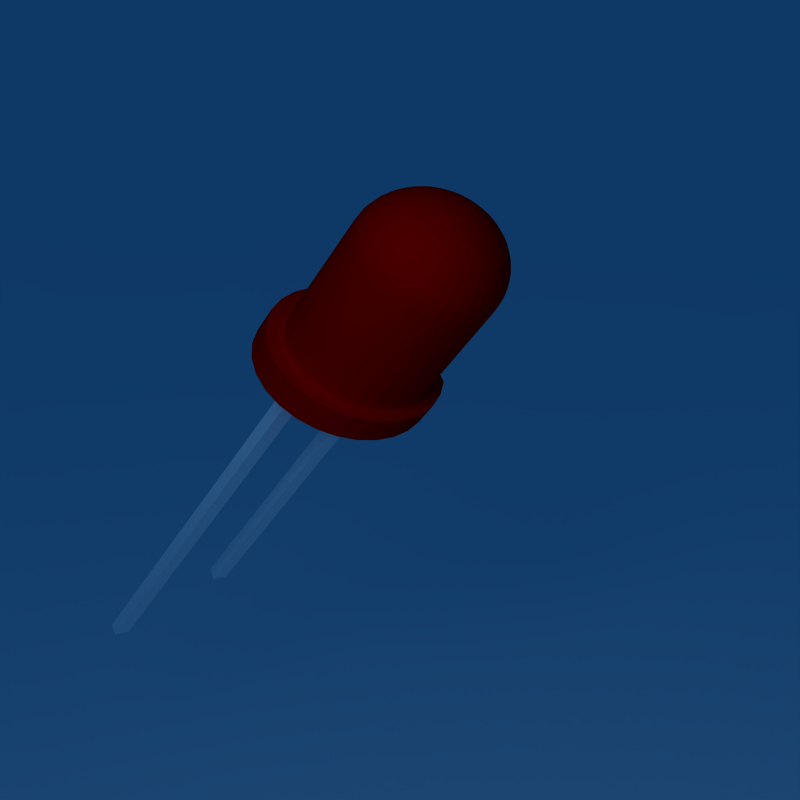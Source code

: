# Source: appicon.blend  (saved by Blender 2.48.1; exported with 4.5.12 LTS)
import bpy
from mathutils import Matrix  # noqa: F401  (used for matrix-valued properties, if any)

bpy.ops.wm.read_factory_settings(use_empty=True)
scene = bpy.context.scene
scene.name = 'Scene'

# ---- collections
col_collection_1 = bpy.data.collections.new('Collection 1'); scene.collection.children.link(col_collection_1)

# ---- materials (node trees are filled in below, after node groups)
mat_red = bpy.data.materials.new('Red')
mat_red.alpha_threshold = 0.0
mat_red.diffuse_color = (1.0, 0.0, 0.0, 1.0)
mat_red.roughness = 0.5
mat_red.line_color = (0.0, 0.0, 0.0, 1.0)
mat_metal = bpy.data.materials.new('Metal')
mat_metal.alpha_threshold = 0.0
mat_metal.diffuse_color = (1.0, 1.0, 1.0, 1.0)
mat_metal.roughness = 0.5
mat_metal.line_color = (0.0, 0.0, 0.0, 1.0)
mat_material_001 = bpy.data.materials.new('Material.001')
mat_material_001.alpha_threshold = 0.0
mat_material_001.diffuse_color = (1.0, 1.0, 1.0, 1.0)
mat_material_001.roughness = 0.5
mat_material_001.line_color = (0.0, 0.0, 0.0, 1.0)

# ---- material node trees

# ---- world
world_world = bpy.data.worlds.new('World'); scene.world = world_world
world_world.color = (0.05656, 0.2208, 0.4)
world_world.use_sun_shadow = False
world_world.sun_shadow_jitter_overblur = 0.0
world_world.cycles.sampling_method = 'MANUAL'
world_world.cycles.sample_map_resolution = 256

# ---- cameras
cam_camera = bpy.data.cameras.new('Camera')
cam_camera.passepartout_alpha = 0.2
cam_camera.clip_end = 100.0
cam_camera.lens = 37.94
cam_camera.ortho_scale = 7.314
cam_camera.shift_x = -0.568
cam_camera.show_passepartout = False
cam_camera.lens_unit = 'FOV'
cam_camera.dof.focus_distance = 0.0
cam_camera.dof.aperture_fstop = 128.0

# ---- lights
light_lamp_003 = bpy.data.lights.new('Lamp.003', 'POINT')
light_lamp_003.transmission_factor = 0.0
light_lamp_003.energy = 207.1
light_lamp_003.shadow_buffer_clip_start = 0.5
light_lamp_003.shadow_soft_size = 1.367
light_lamp_003.shadow_maximum_resolution = 0.006
light_lamp_003.use_absolute_resolution = True
light_lamp_003.cycles.use_multiple_importance_sampling = False

# ---- meshes
me_mesh_004 = bpy.data.meshes.new('Mesh.004')
me_mesh_004.from_pydata([(-0.00025, -0.0008425, 0.00565), (-0.00025, 0.001178, 0.00565), (0.00025, -0.0008425, 0.00565), (0.00025, 0.001178, 0.00565), (0.002709, 0.001397, 0.00565), (-0.001277, -0.002519, 0.00565), (-0.00025, -0.001342, 0.00565), (-0.000655, -0.002734, 0.00565), (0.00025, -0.001342, 0.00565), (-1.449e-11, -0.002808, 0.00565), (0.000655, -0.002734, 0.00565), (0.00289, -0.0005385, 0.00565), (0.002664, -0.001157, 0.00565), (0.002975, 0.0001145, 0.00565), (0.002913, 0.0007705, 0.00565), (-0.002913, 0.0007705, 0.00565), (-0.002709, 0.001397, 0.00565), (0.002307, -0.00171, 0.00565), (0.001837, -0.002172, 0.00565), (0.001277, -0.002519, 0.00565), (-0.002975, 0.0001145, 0.00565), (-0.00289, -0.0005385, 0.00565), (-0.002664, -0.001157, 0.00565), (-0.002307, -0.00171, 0.00565), (-0.001837, -0.002172, 0.00565), (0.002372, 0.001963, 0.00565), (0.001919, 0.002441, 0.00565), (0.001372, 0.002808, 0.00565), (0.00025, 0.001677, 0.00565), (-0.001372, 0.002808, 0.00565), (-0.00025, 0.001677, 0.00565), (-0.001919, 0.002441, 0.00565), (-0.002372, 0.001963, 0.00565), (-0.000298, -0.002285, 0.0068), (-0.000876, -0.002141, 0.0068), (-0.001277, -0.002519, 0.0068), (-0.001837, -0.002172, 0.0068), (-0.001403, -0.001866, 0.0068), (-0.002307, -0.00171, 0.0068), (-0.001849, -0.001471, 0.0068), (-0.002664, -0.001157, 0.0068), (-0.002187, -0.0009805, 0.0068), (-0.00289, -0.0005385, 0.0068), (-0.002398, -0.0004235, 0.0068), (-0.002975, 0.0001145, 0.0068), (-0.00247, 0.0001675, 0.0068), (-0.002913, 0.0007705, 0.0068), (-0.002398, 0.0007585, 0.0068), (-0.002709, 0.001397, 0.0068), (-0.002187, 0.001316, 0.0068), (-0.002372, 0.001963, 0.0068), (-0.001849, 0.001806, 0.0068), (-0.001919, 0.002441, 0.0068), (-0.001403, 0.002201, 0.0068), (-0.001372, 0.002808, 0.0068), (-0.000876, 0.002476, 0.0068), (-0.000298, 0.00262, 0.0068), (0.001372, 0.002808, 0.0068), (-0.000655, -0.002734, 0.0068), (-1.449e-11, -0.002808, 0.0068), (0.000298, -0.002285, 0.0068), (0.000655, -0.002734, 0.0068), (0.000876, -0.002141, 0.0068), (0.001277, -0.002519, 0.0068), (0.001403, -0.001866, 0.0068), (0.001837, -0.002172, 0.0068), (0.001849, -0.001471, 0.0068), (0.002307, -0.00171, 0.0068), (0.002187, -0.0009805, 0.0068), (0.002664, -0.001157, 0.0068), (0.002398, -0.0004235, 0.0068), (0.00289, -0.0005385, 0.0068), (0.00247, 0.0001675, 0.0068), (0.002975, 0.0001145, 0.0068), (0.002398, 0.0007585, 0.0068), (0.002913, 0.0007705, 0.0068), (0.002187, 0.001316, 0.0068), (0.002709, 0.001397, 0.0068), (0.001849, 0.001806, 0.0068), (0.002372, 0.001963, 0.0068), (0.001403, 0.002201, 0.0068), (0.001919, 0.002441, 0.0068), (0.000876, 0.002476, 0.0068), (0.000298, 0.00262, 0.0068), (-0.002461, -4.15e-05, 0.01188), (-0.00218, -0.0009765, 0.01188), (-0.002251, -0.0008495, 0.01188), (-0.00239, -0.0004545, 0.01188), (-0.002396, -0.0004235, 0.01188), (-0.002046, -0.001216, 0.01188), (-0.001844, -0.001466, 0.01188), (-0.001783, -0.001541, 0.01188), (-0.001469, -0.001818, 0.01188), (-0.001112, -0.002039, 0.01188), (-0.0014, -0.001861, 0.01188), (-0.000314, -0.002283, 0.01188), (-0.000723, -0.002195, 0.01188), (-0.000873, -0.002135, 0.01188), (-0.000298, -0.002284, 0.01188), (0.000105, -0.0023, 0.01188), (0.000297, -0.002275, 0.01188), (0.00052, -0.002248, 0.01188), (0.000875, -0.002139, 0.01188), (0.000921, -0.002124, 0.01188), (0.001295, -0.001935, 0.01188), (0.001632, -0.001687, 0.01188), (0.001399, -0.00186, 0.01188), (0.002183, -0.0009785, 0.01188), (0.002156, -0.001037, 0.01188), (0.001922, -0.001384, 0.01188), (0.001844, -0.001465, 0.01188), (0.002329, -0.0006555, 0.01188), (0.00239, -0.0004215, 0.01188), (0.002434, -0.0002495, 0.01188), (0.00247, 0.0001675, 0.01188), (0.002434, 0.0005845, 0.01188), (0.00239, 0.0007565, 0.01188), (0.002329, 0.0009905, 0.01188), (0.002183, 0.001313, 0.01188), (0.002156, 0.001372, 0.01188), (0.001922, 0.001719, 0.01188), (0.001632, 0.002021, 0.01188), (0.001844, 0.0018, 0.01188), (0.000875, 0.002474, 0.01188), (0.000921, 0.002459, 0.01188), (0.001295, 0.00227, 0.01188), (0.001399, 0.002194, 0.01188), (0.00052, 0.002582, 0.01188), (0.000297, 0.00261, 0.01188), (0.000105, 0.002635, 0.01188), (-0.000298, 0.002619, 0.01188), (-0.000314, 0.002618, 0.01188), (-0.000723, 0.00253, 0.01188), (-0.001112, 0.002374, 0.01188), (-0.000873, 0.002469, 0.01188), (-0.001844, 0.001801, 0.01188), (-0.001783, 0.001876, 0.01188), (-0.001469, 0.002153, 0.01188), (-0.0014, 0.002196, 0.01188), (-0.002046, 0.001551, 0.01188), (-0.00218, 0.001311, 0.01188), (-0.002251, 0.001184, 0.01188), (-0.00239, 0.0007895, 0.01188), (-0.00247, 0.0001675, 0.01188), (-0.002461, 0.0003765, 0.01188), (-0.002396, 0.0007585, 0.01188), (0.0023, 0.0009805, 0.01227), (0.000104, 0.002604, 0.01227), (-0.002223, 0.001172, 0.01227), (-0.002431, 0.0003745, 0.01227), (-0.002431, -3.95e-05, 0.01227), (0.000104, -0.002269, 0.01227), (0.000514, -0.002218, 0.01227), (1.6e-05, 0.0005535, 0.01432), (8.1e-05, 0.0005455, 0.01432), (0.000161, 0.0009135, 0.01423), (-0.000174, -0.0001775, 0.01432), (-0.00023, -0.0001435, 0.01432), (-0.000454, -0.0004465, 0.01423), (0.000364, 3.85e-05, 0.01432), (0.000337, -2.05e-05, 0.01432), (0.000666, -0.0002045, 0.01423), (-1.449e-11, 0.0001675, 0.01435), (0.000872, -0.0005365, 0.01408), (0.000594, -0.0003125, 0.01423), (0.000301, -7.55e-05, 0.01432), (-0.00081, -0.0006085, 0.01408), (-0.000551, -0.0003605, 0.01423), (-0.000279, -9.95e-05, 0.01432), (0.000418, 0.001207, 0.01408), (0.000285, 0.0008755, 0.01423), (0.000144, 0.0005265, 0.01432), (0.000588, -0.0007875, 0.01408), (0.000741, -0.0006745, 0.01408), (0.000504, -0.0004055, 0.01423), (-0.001203, -0.0006455, 0.01388), (-0.000929, -0.0004605, 0.01408), (-0.000632, -0.0002595, 0.01423), (-0.00032, -4.85e-05, 0.01432), (-0.00081, 0.0009435, 0.01408), (-0.000929, 0.0007955, 0.01408), (-0.000632, 0.0005945, 0.01423), (0.000761, 0.001403, 0.01388), (0.000588, 0.001123, 0.01408), (0.0004, 0.0008175, 0.01423), (0.000203, 0.0004965, 0.01432), (-0.001592, -0.0005515, 0.01363), (-0.001323, -0.0004305, 0.01388), (-0.001022, -0.0002945, 0.01408), (-0.000696, -0.0001465, 0.01423), (-0.000352, 8.5e-06, 0.01432), (0.001154, 0.001478, 0.01363), (0.000959, 0.001257, 0.01388), (0.000741, 0.00101, 0.01408), (0.000504, 0.0007405, 0.01423), (0.000255, 0.0004575, 0.01432), (0.001721, -0.0001275, 0.01363), (0.001747, 0.0001675, 0.01363), (0.001452, 0.0001675, 0.01388), (-0.001934, -0.0003365, 0.01333), (-0.00169, -0.0002725, 0.01363), (-0.001405, -0.0001985, 0.01388), (-0.001085, -0.0001155, 0.01408), (-0.000739, -2.45e-05, 0.01423), (-0.000374, 7.05e-05, 0.01432), (0.001555, 0.001422, 0.01333), (0.001359, 0.001264, 0.01363), (0.00113, 0.001079, 0.01388), (0.000872, 0.0008715, 0.01408), (0.000594, 0.0006475, 0.01423), (0.000301, 0.0004105, 0.01432), (-0.002193, -1.95e-05, 0.013), (-0.001991, -1.5e-06, 0.01333), (-0.00174, 1.95e-05, 0.01363), (-0.001447, 4.45e-05, 0.01388), (-0.001117, 7.25e-05, 0.01408), (-0.000761, 0.0001025, 0.01423), (-0.000385, 0.0001345, 0.01432), (0.001921, 0.001241, 0.013), (0.001745, 0.001142, 0.01333), (0.001525, 0.001019, 0.01363), (0.001267, 0.0008755, 0.01388), (0.000979, 0.0007145, 0.01408), (0.000666, 0.0005395, 0.01423), (0.000337, 0.0003555, 0.01432), (-0.002341, 0.0003665, 0.01264), (-0.002193, 0.0003545, 0.013), (-0.001991, 0.0003365, 0.01333), (-0.00174, 0.0003155, 0.01363), (-0.001447, 0.0002905, 0.01388), (-0.001117, 0.0002625, 0.01408), (-0.000761, 0.0002325, 0.01423), (-0.000385, 0.0002005, 0.01432), (0.002215, 0.0009505, 0.01264), (0.002075, 0.0009005, 0.013), (0.001884, 0.0008335, 0.01333), (0.001647, 0.0007495, 0.01363), (0.001369, 0.0006515, 0.01388), (0.001057, 0.0005415, 0.01408), (0.00072, 0.0004215, 0.01423), (0.000364, 0.0002965, 0.01432), (-0.002361, 0.0007825, 0.01227), (-0.002273, 0.0007595, 0.01264), (-0.00213, 0.0007225, 0.013), (-0.001934, 0.0006715, 0.01333), (-0.00169, 0.0006075, 0.01363), (-0.001405, 0.0005335, 0.01388), (-0.001085, 0.0004505, 0.01408), (-0.000739, 0.0003595, 0.01423), (-0.000374, 0.0002645, 0.01432), (0.002404, 0.0005795, 0.01227), (0.002315, 0.0005645, 0.01264), (0.002169, 0.0005395, 0.013), (0.00197, 0.0005055, 0.01333), (0.001721, 0.0004625, 0.01363), (0.001431, 0.0004125, 0.01388), (0.001105, 0.0003575, 0.01408), (0.000752, 0.0002965, 0.01423), (0.000381, 0.0002325, 0.01432), (0.00213, -0.001022, 0.01227), (0.0023, -0.0006455, 0.01227), (0.002215, -0.0006155, 0.01264), (0.001898, -0.001366, 0.01227), (0.002051, -0.0009785, 0.01264), (0.002075, -0.0005655, 0.013), (0.001279, -0.001909, 0.01227), (0.001612, -0.001663, 0.01227), (0.001552, -0.001596, 0.01264), (0.001828, -0.001308, 0.01264), (0.001712, -0.001216, 0.013), (0.001921, -0.0009055, 0.013), (0.001745, -0.0008075, 0.01333), (0.001884, -0.0004985, 0.01333), (0.001647, -0.0004145, 0.01363), (0.001431, -7.75e-05, 0.01388), (0.001121, 0.0001675, 0.01408), (0.00091, -0.002097, 0.01227), (0.001232, -0.001833, 0.01264), (0.001454, -0.001485, 0.013), (0.001555, -0.001088, 0.01333), (0.001525, -0.0006845, 0.01363), (0.001369, -0.0003165, 0.01388), (0.001105, -2.25e-05, 0.01408), (0.000763, 0.0001675, 0.01423), (-0.000714, -0.002166, 0.01227), (-0.00031, -0.002253, 0.01227), (-0.000298, -0.002163, 0.01264), (0.0001, -0.002179, 0.01264), (9.3e-05, -0.002031, 0.013), (0.000464, -0.001984, 0.013), (0.000421, -0.001785, 0.01333), (0.000745, -0.001687, 0.01333), (0.000651, -0.001453, 0.01363), (0.000916, -0.00132, 0.01363), (0.000761, -0.001068, 0.01388), (0.000959, -0.0009225, 0.01388), (-0.001451, -0.001794, 0.01227), (-0.001098, -0.002011, 0.01227), (-0.001058, -0.00193, 0.01264), (-0.000688, -0.002079, 0.01264), (-0.000644, -0.001936, 0.013), (-0.00028, -0.002016, 0.013), (-0.000254, -0.001814, 0.01333), (8.5e-05, -0.001829, 0.01333), (7.4e-05, -0.001578, 0.01363), (0.000368, -0.001539, 0.01363), (0.000306, -0.001251, 0.01388), (0.000541, -0.00118, 0.01388), (0.000418, -0.0008725, 0.01408), (0.0004, -0.0004825, 0.01423), (0.000255, -0.0001225, 0.01432), (0.000203, -0.0001615, 0.01432), (0.000285, -0.0005405, 0.01423), (0.000236, -0.0009285, 0.01408), (6.2e-05, -0.001283, 0.01388), (-0.000222, -0.001565, 0.01363), (-0.000585, -0.001744, 0.01333), (-0.000991, -0.001798, 0.013), (-0.001397, -0.001721, 0.01264), (-0.001761, -0.001521, 0.01227), (-0.002223, -0.0008375, 0.01227), (-0.002021, -0.001199, 0.01227), (-0.001946, -0.001148, 0.01264), (-0.001696, -0.001458, 0.01264), (-0.001589, -0.001355, 0.013), (-0.001309, -0.001601, 0.013), (-0.001188, -0.00144, 0.01333), (-0.0009, -0.001616, 0.01333), (-0.000786, -0.001393, 0.01363), (-0.000511, -0.001503, 0.01363), (-0.000425, -0.00122, 0.01388), (-0.000184, -0.001273, 0.01388), (-0.000142, -0.0009445, 0.01408), (4.8e-05, -0.0009525, 0.01408), (3.2e-05, -0.0005955, 0.01423), (0.000161, -0.0005785, 0.01423), (8.1e-05, -0.0002105, 0.01432), (0.000144, -0.0001915, 0.01432), (-0.002361, -0.0004475, 0.01227), (-0.002141, -0.0008005, 0.01264), (-0.001823, -0.001064, 0.013), (-0.001443, -0.001216, 0.01333), (-0.001039, -0.001236, 0.01363), (-0.000654, -0.001128, 0.01388), (-0.000328, -0.0009045, 0.01408), (-9.7e-05, -0.0005895, 0.01423), (1.6e-05, -0.0002185, 0.01432), (-0.000714, 0.002501, 0.01227), (-0.001098, 0.002345, 0.01227), (-0.001058, 0.002265, 0.01264), (-0.00031, 0.002588, 0.01227), (-0.000688, 0.002414, 0.01264), (-0.000991, 0.002133, 0.013), (0.00091, 0.002432, 0.01227), (0.000514, 0.002552, 0.01227), (0.000495, 0.002464, 0.01264), (0.0001, 0.002514, 0.01264), (9.3e-05, 0.002366, 0.013), (-0.00028, 0.002351, 0.013), (-0.000254, 0.002149, 0.01333), (-0.000585, 0.002079, 0.01333), (-0.000511, 0.001838, 0.01363), (-0.000786, 0.001727, 0.01363), (-0.000654, 0.001463, 0.01388), (-0.000863, 0.001335, 0.01388), (-0.000667, 0.001069, 0.01408), (-0.000551, 0.0006955, 0.01423), (-0.00032, 0.0003835, 0.01432), (-0.000279, 0.0004345, 0.01432), (-0.000454, 0.0007815, 0.01423), (-0.000505, 0.001168, 0.01408), (-0.000425, 0.001555, 0.01388), (-0.000222, 0.0019, 0.01363), (8.5e-05, 0.002164, 0.01333), (0.000464, 0.002319, 0.013), (0.000876, 0.002348, 0.01264), (0.001279, 0.002244, 0.01227), (0.001898, 0.001701, 0.01227), (0.001612, 0.001998, 0.01227), (0.001552, 0.001931, 0.01264), (0.001232, 0.002168, 0.01264), (0.001154, 0.002042, 0.013), (0.000821, 0.002209, 0.013), (0.000745, 0.002021, 0.01333), (0.000421, 0.00212, 0.01333), (0.000368, 0.001874, 0.01363), (7.4e-05, 0.001913, 0.01363), (6.2e-05, 0.001618, 0.01388), (-0.000184, 0.001607, 0.01388), (-0.000142, 0.001279, 0.01408), (-0.000328, 0.00124, 0.01408), (-0.000224, 0.0008975, 0.01423), (-0.000344, 0.0008495, 0.01423), (-0.000174, 0.0005125, 0.01432), (-0.00023, 0.0004785, 0.01432), (0.00213, 0.001357, 0.01227), (0.001828, 0.001643, 0.01264), (0.001454, 0.00182, 0.013), (0.001048, 0.00187, 0.01333), (0.000651, 0.001788, 0.01363), (0.000306, 0.001586, 0.01388), (4.8e-05, 0.001288, 0.01408), (-9.7e-05, 0.0009245, 0.01423), (-0.000113, 0.0005365, 0.01432), (0.00197, -0.0001705, 0.01333), (0.001998, 0.0001675, 0.01333), (0.002169, -0.0002045, 0.013), (0.002201, 0.0001675, 0.013), (0.002315, -0.0002295, 0.01264), (0.002349, 0.0001675, 0.01264), (0.002404, -0.0002445, 0.01227), (0.00244, 0.0001675, 0.01227), (0.000876, -0.002013, 0.01264), (0.001154, -0.001706, 0.013), (0.00132, -0.001333, 0.01333), (0.001359, -0.0009295, 0.01363), (0.001267, -0.0005405, 0.01388), (0.001057, -0.0002065, 0.01408), (0.000752, 3.85e-05, 0.01423), (0.000386, 0.0001675, 0.01432), (0.000495, -0.002129, 0.01264), (0.000821, -0.001874, 0.013), (0.001048, -0.001535, 0.01333), (0.001154, -0.001143, 0.01363), (0.00113, -0.0007445, 0.01388), (0.000979, -0.0003795, 0.01408), (0.00072, -8.65e-05, 0.01423), (0.000381, 0.0001025, 0.01432), (-0.002273, -0.0004245, 0.01264), (-0.002005, -0.0007395, 0.013), (-0.001656, -0.0009515, 0.01333), (-0.001261, -0.001042, 0.01363), (-0.000863, -0.0009995, 0.01388), (-0.000505, -0.0008335, 0.01408), (-0.000224, -0.0005625, 0.01423), (-4.9e-05, -0.0002155, 0.01432), (-0.002341, -3.15e-05, 0.01264), (-0.00213, -0.0003875, 0.013), (-0.001821, -0.0006555, 0.01333), (-0.001447, -0.0008105, 0.01363), (-0.001048, -0.0008375, 0.01388), (-0.000667, -0.0007345, 0.01408), (-0.000344, -0.0005145, 0.01423), (-0.000113, -0.0002015, 0.01432), (-0.000352, 0.0003265, 0.01432), (-0.000696, 0.0004815, 0.01423), (-0.001022, 0.0006295, 0.01408), (-0.001323, 0.0007655, 0.01388), (-0.001592, 0.0008865, 0.01363), (-0.001821, 0.0009905, 0.01333), (-0.002005, 0.001074, 0.013), (-0.002141, 0.001135, 0.01264), (-0.002021, 0.001534, 0.01227), (-0.001761, 0.001856, 0.01227), (-0.001203, 0.0009805, 0.01388), (-0.001261, 0.001377, 0.01363), (-0.001447, 0.001145, 0.01363), (-0.001443, 0.001551, 0.01333), (-0.001656, 0.001287, 0.01333), (-0.001589, 0.00169, 0.013), (-0.001823, 0.001399, 0.013), (-0.001696, 0.001793, 0.01264), (-0.001946, 0.001482, 0.01264), (-0.001188, 0.001775, 0.01333), (-0.001309, 0.001937, 0.013), (-0.001397, 0.002056, 0.01264), (-0.001451, 0.002129, 0.01227), (-0.000298, 0.002498, 0.01264), (-0.000644, 0.002271, 0.013), (-0.0009, 0.001951, 0.01333), (-0.001039, 0.001571, 0.01363), (-0.001048, 0.001172, 0.01388), (0.002051, 0.001313, 0.01264), (0.001712, 0.001551, 0.013), (0.00132, 0.001668, 0.01333), (0.000916, 0.001655, 0.01363), (0.000541, 0.001515, 0.01388), (0.000236, 0.001263, 0.01408), (3.2e-05, 0.0009305, 0.01423), (-4.9e-05, 0.0005505, 0.01432), (0.00025, 0.001178, 0.005626), (0.00025, 0.001178, 0.005626), (-0.00025, 0.001178, 0.005626), (-0.0002492, 0.001178, 0.005626), (-0.00025, 0.001677, 0.005626), (-0.00025, 0.001677, 0.005626), (0.00025, -0.001342, 0.005626), (0.00025, -0.001342, 0.005626), (-0.00025, -0.001342, 0.005626), (-0.0002494, -0.001342, 0.005626), (-0.00025, -0.0008425, 0.005626), (-0.00025, -0.0008431, 0.005626), (0.00025, -0.0008425, 0.005626), (0.0002494, -0.0008425, 0.005626), (0.0002492, 0.001677, 0.005626), (0.00025, 0.001677, 0.005626)], [], [(0, 1, 2), (2, 1, 3), (2, 3, 4), (5, 6, 7), (7, 6, 8), (7, 8, 9), (9, 8, 10), (11, 12, 13), (13, 12, 2), (13, 2, 14), (14, 2, 4), (1, 15, 16), (12, 17, 2), (2, 17, 18), (2, 18, 8), (8, 18, 19), (8, 19, 10), (20, 15, 21), (21, 15, 1), (21, 1, 22), (1, 0, 22), (22, 0, 23), (23, 0, 6), (23, 6, 24), (24, 6, 5), (25, 4, 26), (26, 4, 3), (26, 3, 27), (27, 3, 28), (27, 28, 29), (29, 28, 30), (29, 30, 31), (31, 30, 1), (31, 1, 32), (32, 1, 16), (33, 34, 35), (35, 34, 36), (36, 34, 37), (36, 37, 38), (38, 37, 39), (38, 39, 40), (40, 39, 41), (40, 41, 42), (42, 41, 43), (42, 43, 44), (44, 43, 45), (44, 45, 46), (46, 45, 47), (46, 47, 48), (48, 47, 49), (48, 49, 50), (50, 49, 51), (50, 51, 52), (52, 51, 53), (52, 53, 54), (53, 55, 54), (54, 55, 56), (54, 56, 57), (35, 58, 33), (33, 58, 59), (33, 59, 60), (60, 59, 61), (60, 61, 62), (62, 61, 63), (62, 63, 64), (64, 63, 65), (64, 65, 66), (66, 65, 67), (66, 67, 68), (68, 67, 69), (68, 69, 70), (70, 69, 71), (70, 71, 72), (72, 71, 73), (72, 73, 74), (74, 73, 75), (74, 75, 76), (76, 75, 77), (76, 77, 78), (78, 77, 79), (78, 79, 80), (80, 79, 81), (80, 81, 82), (82, 81, 57), (82, 57, 83), (83, 57, 56), (54, 29, 31), (54, 31, 52), (52, 31, 32), (52, 32, 50), (50, 32, 16), (50, 16, 48), (48, 16, 15), (48, 15, 46), (15, 20, 46), (46, 20, 44), (44, 20, 21), (44, 21, 42), (42, 21, 22), (42, 22, 40), (40, 22, 23), (40, 23, 38), (38, 23, 24), (38, 24, 36), (36, 24, 5), (36, 5, 35), (35, 5, 7), (35, 7, 58), (58, 7, 9), (58, 9, 59), (59, 9, 10), (59, 10, 61), (61, 10, 19), (61, 19, 63), (63, 19, 18), (63, 18, 65), (65, 18, 17), (65, 17, 67), (67, 17, 12), (67, 12, 69), (69, 12, 11), (69, 11, 71), (71, 11, 13), (71, 13, 73), (73, 13, 14), (73, 14, 75), (75, 14, 4), (75, 4, 77), (77, 4, 25), (77, 25, 79), (79, 25, 26), (79, 26, 81), (81, 26, 27), (81, 27, 57), (84, 45, 43), (85, 86, 41), (41, 86, 87), (41, 87, 43), (43, 87, 88), (43, 88, 84), (85, 41, 89), (89, 41, 39), (89, 39, 90), (90, 39, 91), (91, 39, 37), (91, 37, 92), (34, 93, 37), (37, 93, 94), (37, 94, 92), (95, 96, 34), (34, 96, 97), (34, 97, 93), (95, 34, 98), (98, 34, 33), (98, 33, 99), (99, 33, 60), (99, 60, 100), (100, 60, 101), (101, 60, 62), (101, 62, 102), (102, 62, 103), (103, 62, 64), (103, 64, 104), (66, 105, 64), (64, 105, 106), (64, 106, 104), (107, 108, 68), (68, 108, 109), (68, 109, 66), (66, 109, 110), (66, 110, 105), (107, 68, 111), (111, 68, 70), (111, 70, 112), (112, 70, 113), (113, 70, 72), (113, 72, 114), (114, 72, 115), (115, 72, 74), (115, 74, 116), (116, 74, 117), (117, 74, 76), (117, 76, 118), (118, 76, 119), (119, 76, 78), (119, 78, 120), (80, 121, 78), (78, 121, 122), (78, 122, 120), (123, 124, 82), (82, 124, 125), (82, 125, 80), (80, 125, 126), (80, 126, 121), (123, 82, 127), (127, 82, 83), (127, 83, 128), (128, 83, 129), (129, 83, 56), (129, 56, 130), (130, 56, 131), (131, 56, 55), (131, 55, 132), (53, 133, 55), (55, 133, 134), (55, 134, 132), (135, 136, 51), (51, 136, 137), (51, 137, 53), (53, 137, 138), (53, 138, 133), (135, 51, 139), (139, 51, 49), (139, 49, 140), (140, 49, 141), (141, 49, 47), (141, 47, 142), (84, 143, 45), (45, 143, 144), (45, 144, 47), (47, 144, 145), (47, 145, 142), (116, 117, 146), (128, 129, 147), (140, 141, 148), (145, 144, 149), (143, 84, 150), (98, 99, 151), (100, 101, 152), (153, 154, 155), (156, 157, 158), (159, 160, 161), (154, 153, 162), (157, 156, 162), (160, 159, 162), (163, 161, 164), (164, 161, 160), (164, 160, 165), (165, 160, 162), (166, 158, 167), (167, 158, 157), (167, 157, 168), (168, 157, 162), (169, 155, 170), (170, 155, 154), (170, 154, 171), (171, 154, 162), (172, 173, 174), (175, 166, 176), (176, 166, 167), (176, 167, 177), (177, 167, 168), (177, 168, 178), (178, 168, 162), (179, 180, 181), (182, 169, 183), (183, 169, 170), (183, 170, 184), (184, 170, 171), (184, 171, 185), (185, 171, 162), (186, 175, 187), (187, 175, 176), (187, 176, 188), (188, 176, 177), (188, 177, 189), (189, 177, 178), (189, 178, 190), (190, 178, 162), (191, 182, 192), (192, 182, 183), (192, 183, 193), (193, 183, 184), (193, 184, 194), (194, 184, 185), (194, 185, 195), (195, 185, 162), (196, 197, 198), (199, 186, 200), (200, 186, 187), (200, 187, 201), (201, 187, 188), (201, 188, 202), (202, 188, 189), (202, 189, 203), (203, 189, 190), (203, 190, 204), (204, 190, 162), (205, 191, 206), (206, 191, 192), (206, 192, 207), (207, 192, 193), (207, 193, 208), (208, 193, 194), (208, 194, 209), (209, 194, 195), (209, 195, 210), (210, 195, 162), (211, 199, 212), (212, 199, 200), (212, 200, 213), (213, 200, 201), (213, 201, 214), (214, 201, 202), (214, 202, 215), (215, 202, 203), (215, 203, 216), (216, 203, 204), (216, 204, 217), (217, 204, 162), (218, 205, 219), (219, 205, 206), (219, 206, 220), (220, 206, 207), (220, 207, 221), (221, 207, 208), (221, 208, 222), (222, 208, 209), (222, 209, 223), (223, 209, 210), (223, 210, 224), (224, 210, 162), (225, 211, 226), (226, 211, 212), (226, 212, 227), (227, 212, 213), (227, 213, 228), (228, 213, 214), (228, 214, 229), (229, 214, 215), (229, 215, 230), (230, 215, 216), (230, 216, 231), (231, 216, 217), (231, 217, 232), (232, 217, 162), (233, 218, 234), (234, 218, 219), (234, 219, 235), (235, 219, 220), (235, 220, 236), (236, 220, 221), (236, 221, 237), (237, 221, 222), (237, 222, 238), (238, 222, 223), (238, 223, 239), (239, 223, 224), (239, 224, 240), (240, 224, 162), (241, 225, 242), (242, 225, 226), (242, 226, 243), (243, 226, 227), (243, 227, 244), (244, 227, 228), (244, 228, 245), (245, 228, 229), (245, 229, 246), (246, 229, 230), (246, 230, 247), (247, 230, 231), (247, 231, 248), (248, 231, 232), (248, 232, 249), (249, 232, 162), (250, 233, 251), (251, 233, 234), (251, 234, 252), (252, 234, 235), (252, 235, 253), (253, 235, 236), (253, 236, 254), (254, 236, 237), (254, 237, 255), (255, 237, 238), (255, 238, 256), (256, 238, 239), (256, 239, 257), (257, 239, 240), (257, 240, 258), (258, 240, 162), (259, 260, 261), (110, 109, 262), (262, 109, 259), (262, 259, 263), (263, 259, 261), (263, 261, 264), (265, 266, 267), (267, 266, 268), (267, 268, 269), (269, 268, 270), (269, 270, 271), (271, 270, 272), (271, 272, 273), (273, 272, 196), (273, 196, 274), (274, 196, 198), (274, 198, 275), (102, 103, 276), (276, 103, 265), (276, 265, 277), (277, 265, 267), (277, 267, 278), (278, 267, 269), (278, 269, 279), (279, 269, 271), (279, 271, 280), (280, 271, 273), (280, 273, 281), (281, 273, 274), (281, 274, 282), (282, 274, 275), (282, 275, 283), (284, 285, 286), (286, 285, 287), (286, 287, 288), (288, 287, 289), (288, 289, 290), (290, 289, 291), (290, 291, 292), (292, 291, 293), (292, 293, 294), (294, 293, 295), (294, 295, 173), (296, 297, 298), (298, 297, 299), (298, 299, 300), (300, 299, 301), (300, 301, 302), (302, 301, 303), (302, 303, 304), (304, 303, 305), (304, 305, 306), (306, 305, 307), (306, 307, 308), (308, 307, 172), (308, 172, 309), (309, 172, 174), (309, 174, 310), (310, 311, 309), (309, 311, 312), (309, 312, 308), (308, 312, 313), (308, 313, 306), (306, 313, 314), (306, 314, 304), (304, 314, 315), (304, 315, 302), (302, 315, 316), (302, 316, 300), (300, 316, 317), (300, 317, 298), (298, 317, 318), (298, 318, 296), (296, 318, 319), (296, 319, 91), (91, 319, 90), (320, 321, 322), (322, 321, 323), (322, 323, 324), (324, 323, 325), (324, 325, 326), (326, 325, 327), (326, 327, 328), (328, 327, 329), (328, 329, 330), (330, 329, 331), (330, 331, 332), (332, 331, 333), (332, 333, 334), (334, 333, 335), (334, 335, 336), (336, 335, 337), (336, 337, 162), (311, 162, 337), (88, 87, 338), (338, 87, 320), (338, 320, 339), (339, 320, 322), (339, 322, 340), (340, 322, 324), (340, 324, 341), (341, 324, 326), (341, 326, 342), (342, 326, 328), (342, 328, 343), (343, 328, 330), (343, 330, 344), (344, 330, 332), (344, 332, 345), (345, 332, 334), (345, 334, 346), (346, 334, 336), (346, 336, 162), (347, 348, 349), (130, 131, 350), (350, 131, 347), (350, 347, 351), (351, 347, 349), (351, 349, 352), (353, 354, 355), (355, 354, 356), (355, 356, 357), (357, 356, 358), (357, 358, 359), (359, 358, 360), (359, 360, 361), (361, 360, 362), (361, 362, 363), (363, 362, 364), (363, 364, 365), (365, 364, 179), (365, 179, 366), (366, 179, 181), (366, 181, 367), (367, 368, 366), (366, 368, 369), (366, 369, 365), (365, 369, 370), (365, 370, 363), (363, 370, 371), (363, 371, 361), (361, 371, 372), (361, 372, 359), (359, 372, 373), (359, 373, 357), (357, 373, 374), (357, 374, 355), (355, 374, 375), (355, 375, 353), (353, 375, 376), (353, 376, 125), (125, 376, 126), (377, 378, 379), (379, 378, 380), (379, 380, 381), (381, 380, 382), (381, 382, 383), (383, 382, 384), (383, 384, 385), (385, 384, 386), (385, 386, 387), (387, 386, 388), (387, 388, 389), (389, 388, 390), (389, 390, 391), (391, 390, 392), (391, 392, 393), (393, 392, 394), (393, 394, 162), (368, 162, 394), (118, 119, 395), (395, 119, 377), (395, 377, 396), (396, 377, 379), (396, 379, 397), (397, 379, 381), (397, 381, 398), (398, 381, 383), (398, 383, 399), (399, 383, 385), (399, 385, 400), (400, 385, 387), (400, 387, 401), (401, 387, 389), (401, 389, 402), (402, 389, 391), (402, 391, 403), (403, 391, 393), (403, 393, 162), (197, 404, 405), (405, 404, 406), (405, 406, 407), (407, 406, 408), (407, 408, 409), (409, 408, 410), (409, 410, 411), (411, 410, 113), (411, 113, 114), (404, 264, 406), (406, 264, 261), (406, 261, 408), (408, 261, 260), (408, 260, 410), (410, 260, 112), (410, 112, 113), (109, 108, 259), (259, 108, 107), (259, 107, 260), (260, 107, 111), (260, 111, 112), (197, 196, 404), (404, 196, 272), (404, 272, 264), (264, 272, 270), (264, 270, 263), (263, 270, 268), (263, 268, 262), (262, 268, 266), (262, 266, 110), (103, 104, 265), (265, 104, 106), (265, 106, 266), (266, 106, 105), (266, 105, 110), (101, 102, 152), (152, 102, 276), (152, 276, 412), (412, 276, 277), (412, 277, 413), (413, 277, 278), (413, 278, 414), (414, 278, 279), (414, 279, 415), (415, 279, 280), (415, 280, 416), (416, 280, 281), (416, 281, 417), (417, 281, 282), (417, 282, 418), (418, 282, 283), (418, 283, 419), (99, 100, 151), (151, 100, 152), (151, 152, 420), (420, 152, 412), (420, 412, 421), (421, 412, 413), (421, 413, 422), (422, 413, 414), (422, 414, 423), (423, 414, 415), (423, 415, 424), (424, 415, 416), (424, 416, 425), (425, 416, 417), (425, 417, 426), (426, 417, 418), (426, 418, 427), (427, 418, 419), (427, 419, 162), (95, 285, 96), (96, 285, 284), (96, 284, 97), (173, 172, 294), (294, 172, 307), (294, 307, 292), (292, 307, 305), (292, 305, 290), (290, 305, 303), (290, 303, 288), (288, 303, 301), (288, 301, 286), (286, 301, 299), (286, 299, 284), (284, 299, 297), (284, 297, 97), (91, 92, 296), (296, 92, 94), (296, 94, 297), (297, 94, 93), (297, 93, 97), (311, 337, 312), (312, 337, 335), (312, 335, 313), (313, 335, 333), (313, 333, 314), (314, 333, 331), (314, 331, 315), (315, 331, 329), (315, 329, 316), (316, 329, 327), (316, 327, 317), (317, 327, 325), (317, 325, 318), (318, 325, 323), (318, 323, 319), (319, 323, 321), (319, 321, 90), (310, 162, 311), (295, 163, 173), (173, 163, 164), (173, 164, 174), (174, 164, 165), (174, 165, 310), (310, 165, 162), (87, 86, 320), (320, 86, 85), (320, 85, 321), (321, 85, 89), (321, 89, 90), (84, 88, 150), (150, 88, 338), (150, 338, 428), (428, 338, 339), (428, 339, 429), (429, 339, 340), (429, 340, 430), (430, 340, 341), (430, 341, 431), (431, 341, 342), (431, 342, 432), (432, 342, 343), (432, 343, 433), (433, 343, 344), (433, 344, 434), (434, 344, 345), (434, 345, 435), (435, 345, 346), (435, 346, 162), (144, 143, 149), (149, 143, 150), (149, 150, 436), (436, 150, 428), (436, 428, 437), (437, 428, 429), (437, 429, 438), (438, 429, 430), (438, 430, 439), (439, 430, 431), (439, 431, 440), (440, 431, 432), (440, 432, 441), (441, 432, 433), (441, 433, 442), (442, 433, 434), (442, 434, 443), (443, 434, 435), (443, 435, 162), (142, 145, 241), (241, 145, 149), (241, 149, 225), (225, 149, 436), (225, 436, 211), (211, 436, 437), (211, 437, 199), (199, 437, 438), (199, 438, 186), (186, 438, 439), (186, 439, 175), (175, 439, 440), (175, 440, 166), (166, 440, 441), (166, 441, 158), (158, 441, 442), (158, 442, 156), (156, 442, 443), (156, 443, 162), (162, 444, 249), (249, 444, 445), (249, 445, 248), (248, 445, 446), (248, 446, 247), (247, 446, 447), (247, 447, 246), (246, 447, 448), (246, 448, 245), (245, 448, 449), (245, 449, 244), (244, 449, 450), (244, 450, 243), (243, 450, 451), (243, 451, 242), (242, 451, 148), (242, 148, 241), (241, 148, 141), (241, 141, 142), (452, 139, 140), (453, 136, 135), (454, 455, 456), (456, 455, 457), (456, 457, 458), (458, 457, 459), (458, 459, 460), (460, 459, 461), (460, 461, 462), (462, 461, 453), (462, 453, 452), (452, 453, 135), (452, 135, 139), (455, 463, 457), (457, 463, 464), (457, 464, 459), (459, 464, 465), (459, 465, 461), (461, 465, 466), (461, 466, 453), (453, 466, 137), (453, 137, 136), (463, 352, 464), (464, 352, 349), (464, 349, 465), (465, 349, 348), (465, 348, 466), (466, 348, 138), (466, 138, 137), (131, 132, 347), (347, 132, 134), (347, 134, 348), (348, 134, 133), (348, 133, 138), (129, 130, 147), (147, 130, 350), (147, 350, 467), (467, 350, 351), (467, 351, 468), (468, 351, 352), (468, 352, 469), (469, 352, 463), (469, 463, 470), (470, 463, 455), (470, 455, 471), (471, 455, 454), (471, 454, 180), (180, 179, 471), (471, 179, 364), (471, 364, 470), (470, 364, 362), (470, 362, 469), (469, 362, 360), (469, 360, 468), (468, 360, 358), (468, 358, 467), (467, 358, 356), (467, 356, 147), (147, 356, 354), (147, 354, 128), (125, 124, 353), (353, 124, 123), (353, 123, 354), (354, 123, 127), (354, 127, 128), (368, 394, 369), (369, 394, 392), (369, 392, 370), (370, 392, 390), (370, 390, 371), (371, 390, 388), (371, 388, 372), (372, 388, 386), (372, 386, 373), (373, 386, 384), (373, 384, 374), (374, 384, 382), (374, 382, 375), (375, 382, 380), (375, 380, 376), (376, 380, 378), (376, 378, 126), (367, 162, 368), (140, 148, 452), (452, 148, 451), (452, 451, 462), (462, 451, 450), (462, 450, 460), (460, 450, 449), (460, 449, 458), (458, 449, 448), (458, 448, 456), (456, 448, 447), (456, 447, 454), (454, 447, 446), (454, 446, 180), (180, 446, 445), (180, 445, 181), (181, 445, 444), (181, 444, 367), (367, 444, 162), (119, 120, 377), (377, 120, 122), (377, 122, 378), (378, 122, 121), (378, 121, 126), (117, 118, 146), (146, 118, 395), (146, 395, 472), (472, 395, 396), (472, 396, 473), (473, 396, 397), (473, 397, 474), (474, 397, 398), (474, 398, 475), (475, 398, 399), (475, 399, 476), (476, 399, 400), (476, 400, 477), (477, 400, 401), (477, 401, 478), (478, 401, 402), (478, 402, 479), (479, 402, 403), (479, 403, 162), (115, 116, 250), (250, 116, 146), (250, 146, 233), (233, 146, 472), (233, 472, 218), (218, 472, 473), (218, 473, 205), (205, 473, 474), (205, 474, 191), (191, 474, 475), (191, 475, 182), (182, 475, 476), (182, 476, 169), (169, 476, 477), (169, 477, 155), (155, 477, 478), (155, 478, 153), (153, 478, 479), (153, 479, 162), (162, 419, 258), (258, 419, 283), (258, 283, 257), (257, 283, 275), (257, 275, 256), (256, 275, 198), (256, 198, 255), (255, 198, 197), (255, 197, 254), (254, 197, 405), (254, 405, 253), (253, 405, 407), (253, 407, 252), (252, 407, 409), (252, 409, 251), (251, 409, 411), (251, 411, 250), (250, 411, 114), (250, 114, 115), (95, 98, 285), (285, 98, 151), (285, 151, 287), (287, 151, 420), (287, 420, 289), (289, 420, 421), (289, 421, 291), (291, 421, 422), (291, 422, 293), (293, 422, 423), (293, 423, 295), (295, 423, 424), (295, 424, 163), (163, 424, 425), (163, 425, 161), (161, 425, 426), (161, 426, 159), (159, 426, 427), (159, 427, 162), (29, 54, 27), (27, 54, 57), (480, 3, 481), (1, 482, 483), (30, 484, 485), (8, 486, 487), (6, 488, 489), (0, 490, 491), (2, 492, 493), (494, 28, 495), (485, 484, 494), (486, 489, 487), (480, 482, 485), (489, 490, 493), (28, 3, 480, 495), (30, 485, 482, 1), (28, 494, 484, 30), (495, 480, 485, 494), (6, 489, 486, 8), (487, 492, 2, 8), (0, 491, 488, 6), (490, 0, 2, 493), (487, 489, 493, 492), (1, 483, 481, 3), (482, 480, 481, 483), (490, 489, 488, 491)])
me_mesh_004.materials.append(mat_red)
me_mesh_004.use_remesh_preserve_volume = False
me_mesh_004.use_remesh_preserve_attributes = False
me_mesh_004.use_mirror_vertex_groups = False
me_mesh_004.update()
me_mesh_003 = bpy.data.meshes.new('Mesh.003')
me_mesh_003.from_pydata([(-0.00025, -0.001342, -0.01435), (-0.00025, -0.0008425, -0.01435), (0.00025, -0.001342, -0.01435), (0.00025, -0.0008425, -0.01435), (-0.00025, 0.001178, -0.01035), (-0.00025, 0.001677, -0.01035), (0.00025, 0.001178, -0.01035), (0.00025, 0.001677, -0.01035), (0.00025, 0.001677, 0.005582), (0.00025, 0.00118, 0.005582), (-0.00025, -0.0008442, 0.005582), (-0.00025, -0.001342, 0.005582), (0.00025, -0.001341, 0.005582), (0.00025, -0.0008425, 0.005582), (0.0002479, 0.001677, 0.005582), (-0.00025, 0.001677, 0.005582), (-0.00025, 0.001675, 0.005582), (0.00025, 0.001178, 0.005582), (-0.0002479, 0.001178, 0.005582), (0.00025, -0.001342, 0.005582), (-0.0002483, -0.001342, 0.005582), (-0.00025, 0.001178, 0.005582), (-0.00025, -0.0008425, 0.005582), (0.0002483, -0.0008425, 0.005582)], [], [(0, 1, 2), (2, 1, 3), (4, 5, 6), (6, 5, 7), (7, 8, 9), (10, 0, 11), (12, 3, 13), (14, 5, 15), (14, 15, 16), (6, 17, 18), (19, 20, 2), (12, 20, 19), (4, 21, 16), (16, 21, 9), (1, 22, 23), (23, 22, 20), (5, 14, 8, 7), (9, 17, 6, 7), (4, 6, 18, 21), (5, 4, 16, 15), (8, 14, 16, 9), (2, 3, 12, 19), (0, 2, 20, 11), (1, 0, 10, 22), (3, 1, 23, 13), (12, 13, 23, 20), (17, 9, 21, 18), (11, 20, 22, 10)])
me_mesh_003.materials.append(mat_metal)
me_mesh_003.use_remesh_preserve_volume = False
me_mesh_003.use_remesh_preserve_attributes = False
me_mesh_003.use_mirror_vertex_groups = False
me_mesh_003.update()
me_mesh_002 = bpy.data.meshes.new('Mesh.002')
me_mesh_002.from_pydata([], [], [])
me_mesh_002.use_remesh_preserve_volume = False
me_mesh_002.use_remesh_preserve_attributes = False
me_mesh_002.use_mirror_vertex_groups = False
me_mesh_002.update()
me_plane_001 = bpy.data.meshes.new('Plane.001')
me_plane_001.from_pydata([(1.0, 1.0, 0.0), (1.0, -1.0, 0.0), (-1.0, -1.0, 0.0), (-1.0, 1.0, 0.0)], [], [(0, 3, 2, 1)])
me_plane_001.materials.append(mat_material_001)
me_plane_001.use_remesh_preserve_volume = False
me_plane_001.use_remesh_preserve_attributes = False
me_plane_001.use_mirror_vertex_groups = False
me_plane_001.update()

# ---- objects
ob_mesh_003 = bpy.data.objects.new('Mesh.003', me_mesh_004)
ob_mesh_002 = bpy.data.objects.new('Mesh.002', me_mesh_003)
ob_mesh_001 = bpy.data.objects.new('Mesh.001', me_mesh_002)
ob_lamp = bpy.data.objects.new('Lamp', light_lamp_003)
ob_plane_001 = bpy.data.objects.new('Plane.001', me_plane_001)
ob_camera = bpy.data.objects.new('Camera', cam_camera)

# ---- transforms, parenting, visibility, modifiers, constraints
ob_mesh_003.location = (1.441, -3.245, 2.566)
ob_mesh_003.rotation_euler = (-0.1491, 0.783, -6.8)
ob_mesh_003.scale = (131.3, 131.3, 131.3)
ob_mesh_003.lock_rotations_4d = False
ob_mesh_003.lock_scale = (True, True, True)
ob_mesh_003.empty_display_type = 'ARROWS'
ob_mesh_003.lineart.crease_threshold = 0.0
ob_mesh_002.location = (1.441, -3.245, 2.566)
ob_mesh_002.rotation_euler = (-0.1491, 0.783, -6.8)
ob_mesh_002.scale = (131.3, 131.3, 131.3)
ob_mesh_002.lock_rotations_4d = False
ob_mesh_002.lock_scale = (True, True, True)
ob_mesh_002.empty_display_type = 'ARROWS'
ob_mesh_002.lineart.crease_threshold = 0.0
ob_mesh_001.location = (-0.03953, -0.0001675, 2.261)
ob_mesh_001.scale = (131.3, 131.3, 131.3)
ob_mesh_001.lock_rotations_4d = False
ob_mesh_001.lock_scale = (True, True, True)
ob_mesh_001.empty_display_type = 'ARROWS'
ob_mesh_001.lineart.crease_threshold = 0.0
ob_lamp.location = (3.827, -8.071, 5.658)
ob_lamp.lock_rotations_4d = False
ob_lamp.empty_display_type = 'ARROWS'
ob_lamp.lineart.crease_threshold = 0.0
ob_plane_001.location = (0.0, 0.0, 0.0)
ob_plane_001.scale = (33.63, 33.63, 33.63)
ob_plane_001.lock_rotations_4d = False
ob_plane_001.empty_display_type = 'ARROWS'
ob_plane_001.lineart.crease_threshold = 0.0
ob_camera.location = (4.732, -7.043, 4.056)
ob_camera.rotation_euler = (1.342, -0.08059, 0.1122)
ob_camera.scale = (1.13, 1.054, 0.9917)
ob_camera.lock_rotations_4d = False
ob_camera.empty_display_type = 'ARROWS'
ob_camera.color = (0.0, 0.0, 0.0, 0.0)
ob_camera.display_type = 'WIRE'
ob_camera.lineart.crease_threshold = 0.0

# ---- collection membership
col_collection_1.objects.link(ob_mesh_003)
col_collection_1.objects.link(ob_mesh_002)
col_collection_1.objects.link(ob_mesh_001)
col_collection_1.objects.link(ob_lamp)
col_collection_1.objects.link(ob_plane_001)
col_collection_1.objects.link(ob_camera)

# ---- scene / render settings (as saved in the file)
scene.camera = ob_camera
scene.frame_start = 1; scene.frame_end = 250; scene.frame_set(1)
scene.render.engine = 'BLENDER_EEVEE_NEXT'
scene.render.image_settings.compression = 90
scene.render.resolution_x = 48
scene.render.resolution_y = 48
scene.render.pixel_aspect_x = 100.0
scene.render.pixel_aspect_y = 100.0
scene.render.fps = 25
scene.render.dither_intensity = 0.0
scene.render.use_compositing = False
scene.render.use_sequencer = False
scene.render.bake_margin = 2
scene.render.bake_bias = 0.0
scene.render.use_stamp_time = False
scene.render.use_stamp_date = False
scene.render.use_stamp_frame = False
scene.render.use_stamp_camera = False
scene.render.use_stamp_scene = False
scene.render.use_stamp_filename = False
scene.render.use_stamp_render_time = False
scene.render.stamp_font_size = 0
scene.cycles.use_denoising = False
scene.cycles.samples = 10
scene.cycles.sampling_pattern = 'TABULATED_SOBOL'
scene.cycles.light_sampling_threshold = 0.0
scene.cycles.use_adaptive_sampling = False
scene.cycles.use_light_tree = False
scene.cycles.blur_glossy = 0.0
scene.cycles.volume_bounces = 1
scene.cycles.pixel_filter_type = 'GAUSSIAN'
scene.cycles.sample_clamp_indirect = 0.0
scene.view_settings.view_transform = 'Raw'
bpy.context.view_layer.update()
